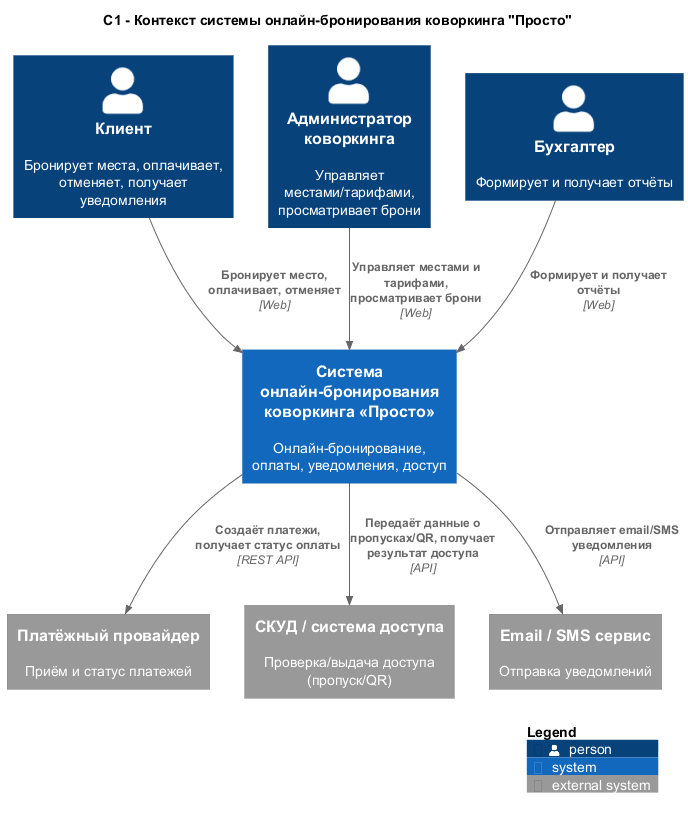

The diagram above was rendered by PlantUML. Its source (embedded in the PNG):
@startuml
title C1 - Контекст системы онлайн-бронирования коворкинга "Просто"

!include https://raw.githubusercontent.com/plantuml-stdlib/C4-PlantUML/master/C4_Context.puml

Person(Client, "Клиент", "Бронирует места, оплачивает, отменяет, получает уведомления")
Person(Admin, "Администратор коворкинга", "Управляет местами/тарифами, просматривает брони")
Person(Accountant, "Бухгалтер", "Формирует и получает отчёты")

System(System, "Система онлайн-бронирования коворкинга «Просто»", "Онлайн-бронирование, оплаты, уведомления, доступ")

System_Ext(PSP, "Платёжный провайдер", "Приём и статус платежей")
System_Ext(ACS, "СКУД / система доступа", "Проверка/выдача доступа (пропуск/QR)")
System_Ext(Notifier, "Email / SMS сервис", "Отправка уведомлений")

Rel(Client, System, "Бронирует место, оплачивает, отменяет", "Web")
Rel(Admin, System, "Управляет местами и тарифами, просматривает брони", "Web")
Rel(Accountant, System, "Формирует и получает отчёты", "Web")

Rel(System, PSP, "Создаёт платежи, получает статус оплаты", "REST API")
Rel(System, ACS, "Передаёт данные о пропусках/QR, получает результат доступа", "API")
Rel(System, Notifier, "Отправляет email/SMS уведомления", "API")

SHOW_LEGEND()
@enduml